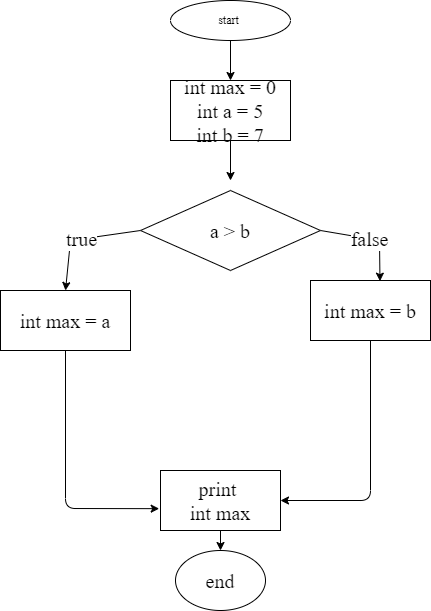

The diagram above was exported from draw.io. Its source (the exported page's mxGraphModel, read from the mxfile embedded in the PNG):
<mxGraphModel dx="753" dy="377" grid="1" gridSize="10" guides="1" tooltips="1" connect="1" arrows="1" fold="1" page="1" pageScale="1" pageWidth="827" pageHeight="1169" math="0" shadow="0">
  <root>
    <mxCell id="0" />
    <mxCell id="1" parent="0" />
    <mxCell id="10" style="edgeStyle=none;html=1;exitX=0.5;exitY=1;exitDx=0;exitDy=0;fontFamily=Times New Roman;fontSize=20;" parent="1" source="3" target="8" edge="1">
      <mxGeometry relative="1" as="geometry" />
    </mxCell>
    <mxCell id="3" value="start&amp;nbsp;" style="ellipse;whiteSpace=wrap;html=1;fontFamily=Times New Roman;align=center;" parent="1" vertex="1">
      <mxGeometry x="350" width="120" height="40" as="geometry" />
    </mxCell>
    <mxCell id="11" style="edgeStyle=none;html=1;exitX=0.5;exitY=1;exitDx=0;exitDy=0;fontFamily=Times New Roman;fontSize=20;" parent="1" source="8" edge="1">
      <mxGeometry relative="1" as="geometry">
        <mxPoint x="410" y="180" as="targetPoint" />
      </mxGeometry>
    </mxCell>
    <mxCell id="8" value="int max = 0&lt;br&gt;int a = 5&lt;br&gt;int b = 7" style="rounded=0;whiteSpace=wrap;html=1;fontFamily=Times New Roman;fontSize=20;" parent="1" vertex="1">
      <mxGeometry x="350" y="80" width="120" height="60" as="geometry" />
    </mxCell>
    <mxCell id="15" value="true" style="edgeStyle=none;html=1;exitX=0;exitY=0.5;exitDx=0;exitDy=0;entryX=0.5;entryY=0;entryDx=0;entryDy=0;fontFamily=Times New Roman;fontSize=20;" parent="1" source="9" target="14" edge="1">
      <mxGeometry relative="1" as="geometry">
        <Array as="points">
          <mxPoint x="250" y="240" />
        </Array>
      </mxGeometry>
    </mxCell>
    <mxCell id="16" value="false" style="edgeStyle=none;html=1;exitX=1;exitY=0.5;exitDx=0;exitDy=0;entryX=0.579;entryY=0.011;entryDx=0;entryDy=0;entryPerimeter=0;fontFamily=Times New Roman;fontSize=20;" parent="1" source="9" target="12" edge="1">
      <mxGeometry relative="1" as="geometry">
        <Array as="points">
          <mxPoint x="559" y="240" />
        </Array>
      </mxGeometry>
    </mxCell>
    <mxCell id="9" value="a &amp;gt; b" style="rhombus;whiteSpace=wrap;html=1;fontFamily=Times New Roman;fontSize=20;" parent="1" vertex="1">
      <mxGeometry x="320" y="190" width="180" height="80" as="geometry" />
    </mxCell>
    <mxCell id="21" style="edgeStyle=none;html=1;exitX=0.5;exitY=1;exitDx=0;exitDy=0;fontFamily=Times New Roman;fontSize=20;" parent="1" source="12" target="18" edge="1">
      <mxGeometry relative="1" as="geometry">
        <Array as="points">
          <mxPoint x="550" y="500" />
        </Array>
      </mxGeometry>
    </mxCell>
    <mxCell id="12" value="int max = b" style="rounded=0;whiteSpace=wrap;html=1;fontFamily=Times New Roman;fontSize=20;" parent="1" vertex="1">
      <mxGeometry x="490" y="280" width="120" height="60" as="geometry" />
    </mxCell>
    <mxCell id="22" style="edgeStyle=none;html=1;exitX=0.5;exitY=1;exitDx=0;exitDy=0;entryX=-0.011;entryY=0.636;entryDx=0;entryDy=0;entryPerimeter=0;fontFamily=Times New Roman;fontSize=20;" parent="1" source="14" target="18" edge="1">
      <mxGeometry relative="1" as="geometry">
        <Array as="points">
          <mxPoint x="245" y="508" />
        </Array>
      </mxGeometry>
    </mxCell>
    <mxCell id="14" value="int max = a" style="rounded=0;whiteSpace=wrap;html=1;fontFamily=Times New Roman;fontSize=20;" parent="1" vertex="1">
      <mxGeometry x="180" y="290" width="130" height="60" as="geometry" />
    </mxCell>
    <mxCell id="24" style="edgeStyle=none;html=1;exitX=0.5;exitY=1;exitDx=0;exitDy=0;entryX=0.5;entryY=0;entryDx=0;entryDy=0;fontFamily=Times New Roman;fontSize=20;" parent="1" source="18" target="23" edge="1">
      <mxGeometry relative="1" as="geometry" />
    </mxCell>
    <mxCell id="18" value="print&amp;nbsp;&lt;br&gt;int max" style="rounded=0;whiteSpace=wrap;html=1;fontFamily=Times New Roman;fontSize=20;" parent="1" vertex="1">
      <mxGeometry x="340" y="470" width="120" height="60" as="geometry" />
    </mxCell>
    <mxCell id="23" value="end" style="ellipse;whiteSpace=wrap;html=1;fontFamily=Times New Roman;fontSize=20;" parent="1" vertex="1">
      <mxGeometry x="355" y="550" width="90" height="60" as="geometry" />
    </mxCell>
  </root>
</mxGraphModel>